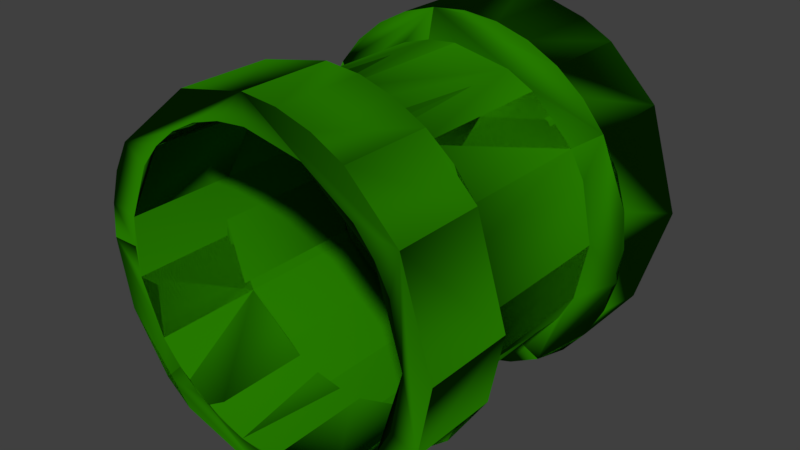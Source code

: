 # Source: PipeA2.blend  (saved by Blender 2.79.0; exported with 4.5.12 LTS)
import bpy
from mathutils import Matrix  # noqa: F401  (used for matrix-valued properties, if any)

bpy.ops.wm.read_factory_settings(use_empty=True)
scene = bpy.context.scene
scene.name = 'Scene'

# ---- collections
col_collection_1 = bpy.data.collections.new('Collection 1'); scene.collection.children.link(col_collection_1)

# ---- materials (node trees are filled in below, after node groups)
mat_material_001 = bpy.data.materials.new('Material.001')
mat_material_001.alpha_threshold = 0.0
mat_material_001.use_transparent_shadow = False
mat_material_001.diffuse_color = (0.01891, 0.1923, 0.0, 1.0)
mat_material_001.specular_color = (0.1912, 1.0, 0.2375)
mat_material_001.roughness = 0.5

# ---- material node trees

# ---- world
world_world = bpy.data.worlds.new('World'); scene.world = world_world
world_world.color = (0.05088, 0.05088, 0.05088)
world_world.use_sun_shadow = False
world_world.sun_shadow_jitter_overblur = 0.0
world_world.cycles.sampling_method = 'MANUAL'

# ---- meshes
me_circle = bpy.data.meshes.new('Circle')
me_circle.from_pydata([(-4.875e-08, 0.5, 1.788e-07), (-0.1913, 0.4619, 1.788e-07), (-0.4157, 0.2778, 1.788e-07), (-0.4619, 0.1913, 1.788e-07), (-0.4904, 0.09755, 1.788e-07), (-0.5, 1.889e-07, 1.788e-07), (-0.4157, -0.2778, 1.788e-07), (-0.3536, -0.3536, 1.788e-07), (-0.1913, -0.4619, 1.788e-07), (1.142e-07, -0.5, 1.788e-07), (0.09755, -0.4904, 1.788e-07), (0.1913, -0.4619, 1.788e-07), (0.2778, -0.4157, 1.788e-07), (0.4619, -0.1913, 1.788e-07), (0.5, 6.34e-07, 1.788e-07), (0.4904, 0.09755, 1.788e-07), (0.4619, 0.1913, 1.788e-07), (0.4157, 0.2778, 1.788e-07), (0.2778, 0.4157, 1.788e-07), (-4.875e-08, 0.5, 1.0), (-0.2778, 0.4157, 1.0), (-0.4157, 0.2778, 1.0), (-0.4619, 0.1913, 1.0), (-0.4904, 0.09755, 1.0), (-0.5, 1.889e-07, 1.0), (-0.4904, -0.09754, 1.0), (-0.4619, -0.1913, 1.0), (-0.4157, -0.2778, 1.0), (-0.1913, -0.4619, 1.0), (1.142e-07, -0.5, 1.0), (0.09755, -0.4904, 1.0), (0.1913, -0.4619, 1.0), (0.2778, -0.4157, 1.0), (0.3536, -0.3536, 1.0), (0.4157, -0.2778, 1.0), (0.4619, -0.1913, 1.0), (0.5, 6.34e-07, 1.0), (0.4904, 0.09755, 1.0), (0.4619, 0.1913, 1.0), (0.4157, 0.2778, 1.0), (0.2778, 0.4157, 1.0), (0.09755, -0.4904, 0.75), (-0.3536, 0.3536, 0.75), (0.09754, 0.4904, 0.75), (0.1913, -0.4619, 0.75), (-0.4157, 0.2778, 0.75), (-4.875e-08, 0.5, 0.75), (0.2778, -0.4157, 0.75), (-0.4619, 0.1913, 0.75), (0.3536, -0.3536, 0.75), (-0.4904, 0.09755, 0.75), (0.4157, -0.2778, 0.75), (-0.5, 1.889e-07, 0.75), (0.4619, -0.1913, 0.75), (-0.4904, -0.09754, 0.75), (0.4904, -0.09754, 0.75), (-0.4619, -0.1913, 0.75), (0.5, 6.34e-07, 0.75), (-0.4157, -0.2778, 0.75), (0.4904, 0.09755, 0.75), (-0.3536, -0.3536, 0.75), (0.4619, 0.1913, 0.75), (-0.2778, -0.4157, 0.75), (0.4157, 0.2778, 0.75), (-0.1913, -0.4619, 0.75), (-0.09755, 0.4904, 0.75), (0.3536, 0.3536, 0.75), (-0.09755, -0.4904, 0.75), (-0.1913, 0.4619, 0.75), (0.2778, 0.4157, 0.75), (1.142e-07, -0.5, 0.75), (-0.2778, 0.4157, 0.75), (0.1913, 0.4619, 0.75), (0.1913, -0.4619, 0.25), (-0.4157, 0.2778, 0.25), (-4.875e-08, 0.5, 0.25), (0.2778, -0.4157, 0.25), (-0.4619, 0.1913, 0.25), (-0.4904, 0.09755, 0.25), (-0.5, 1.889e-07, 0.25), (0.4619, -0.1913, 0.25), (0.5, 6.34e-07, 0.25), (-0.4157, -0.2778, 0.25), (0.4904, 0.09755, 0.25), (0.4619, 0.1913, 0.25), (0.4157, 0.2778, 0.25), (-0.1913, -0.4619, 0.25), (0.3536, 0.3536, 0.25), (-0.1913, 0.4619, 0.25), (0.2778, 0.4157, 0.25), (1.142e-07, -0.5, 0.25), (0.09755, -0.4904, 0.25), (-0.3536, 0.3536, 0.25), (0.08302, -0.4174, 0.7128), (0.1629, -0.3932, 0.7128), (-0.3538, 0.2364, 0.7128), (-5.553e-08, 0.4256, 0.7128), (0.2364, -0.3538, 0.7128), (0.3009, -0.3009, 0.7128), (-0.4174, 0.08302, 0.7128), (0.3932, -0.1629, 0.7128), (-0.4174, -0.08302, 0.7128), (0.4174, -0.08302, 0.7128), (-0.3932, -0.1629, 0.7128), (0.4256, 5.855e-07, 0.7128), (-0.3538, -0.2364, 0.7128), (0.3932, 0.1629, 0.7128), (-0.2364, -0.3538, 0.7128), (0.3538, 0.2364, 0.7128), (-0.1629, -0.3932, 0.7128), (-0.1629, 0.3932, 0.7128), (0.2364, 0.3538, 0.7128), (8.313e-08, -0.4256, 0.7128), (-0.2364, 0.3538, 0.7128), (0.1629, 0.3932, 0.7128), (0.1629, -0.3932, 0.2872), (-0.3538, 0.2364, 0.2872), (-5.553e-08, 0.4256, 0.2872), (0.2364, -0.3538, 0.2872), (0.3009, -0.3009, 0.2872), (-0.4174, 0.08302, 0.2872), (0.3932, -0.1629, 0.2872), (-0.4174, -0.08302, 0.2872), (0.4256, 5.855e-07, 0.2872), (-0.3538, -0.2364, 0.2872), (0.4174, 0.08302, 0.2872), (-0.2364, -0.3538, 0.2872), (0.3538, 0.2364, 0.2872), (-0.1629, -0.3932, 0.2872), (0.3009, 0.3009, 0.2872), (-0.1629, 0.3932, 0.2872), (0.2364, 0.3538, 0.2872), (8.313e-08, -0.4256, 0.2872), (0.1629, 0.3932, 0.2872), (0.08302, -0.4174, 0.2872), (-0.3009, 0.3009, 0.2872), (-5.829e-08, 0.4197, 1.0), (-0.2332, 0.349, 1.0), (-0.349, 0.2332, 1.0), (-0.3878, 0.1606, 1.0), (-0.4116, 0.08188, 1.0), (-0.4197, 2.057e-07, 1.0), (-0.3878, -0.1606, 1.0), (-0.2332, -0.349, 1.0), (-0.08188, -0.4116, 1.0), (0.08188, -0.4116, 1.0), (0.2968, -0.2968, 1.0), (0.349, -0.2332, 1.0), (0.3878, -0.1606, 1.0), (0.4116, -0.08188, 1.0), (0.4197, 5.793e-07, 1.0), (0.3878, 0.1606, 1.0), (0.2968, 0.2968, 1.0), (0.1606, 0.3878, 1.0), (0.09755, -0.4904, 0.75), (-0.3536, 0.3536, 0.75), (0.09754, 0.4904, 0.75), (0.1913, -0.4619, 0.75), (-0.4157, 0.2778, 0.75), (-4.875e-08, 0.5, 0.75), (0.2778, -0.4157, 0.75), (-0.4619, 0.1913, 0.75), (0.3536, -0.3536, 0.75), (-0.4904, 0.09755, 0.75), (0.4157, -0.2778, 0.75), (-0.5, 1.889e-07, 0.75), (0.4619, -0.1913, 0.75), (-0.4904, -0.09754, 0.75), (0.4904, -0.09754, 0.75), (-0.4619, -0.1913, 0.75), (0.5, 6.34e-07, 0.75), (-0.4157, -0.2778, 0.75), (0.4904, 0.09755, 0.75), (-0.3536, -0.3536, 0.75), (0.4619, 0.1913, 0.75), (-0.2778, -0.4157, 0.75), (0.4157, 0.2778, 0.75), (-0.1913, -0.4619, 0.75), (-0.09755, 0.4904, 0.75), (0.3536, 0.3536, 0.75), (-0.09755, -0.4904, 0.75), (-0.1913, 0.4619, 0.75), (0.2778, 0.4157, 0.75), (1.142e-07, -0.5, 0.75), (-0.2778, 0.4157, 0.75), (0.1913, 0.4619, 0.75), (-5.793e-08, 0.4228, 1.788e-07), (-0.1618, 0.3906, 1.788e-07), (-0.2349, 0.3515, 1.788e-07), (-0.2989, 0.2989, 1.788e-07), (-0.3515, 0.2349, 1.788e-07), (-0.4146, 0.08247, 1.788e-07), (-0.4228, 2.051e-07, 1.788e-07), (-0.4146, -0.08247, 1.788e-07), (-0.3906, -0.1618, 1.788e-07), (-0.3515, -0.2349, 1.788e-07), (-0.2989, -0.2989, 1.788e-07), (-0.2349, -0.3515, 1.788e-07), (-0.08247, -0.4146, 1.788e-07), (7.982e-08, -0.4228, 1.788e-07), (0.08247, -0.4146, 1.788e-07), (0.2349, -0.3515, 1.788e-07), (0.2989, -0.2989, 1.788e-07), (0.3515, -0.2349, 1.788e-07), (0.3906, -0.1618, 1.788e-07), (0.4146, -0.08247, 1.788e-07), (0.4228, 5.814e-07, 1.788e-07), (0.3906, 0.1618, 1.788e-07), (0.2989, 0.2989, 1.788e-07), (0.2349, 0.3515, 1.788e-07), (0.1618, 0.3906, 1.788e-07), (-5.793e-08, 0.4228, 0.9919), (-0.1618, 0.3906, 0.9919), (-0.2349, 0.3515, 0.9919), (-0.2989, 0.2989, 0.9919), (-0.3515, 0.2349, 0.9919), (-0.4146, 0.08247, 0.9919), (-0.4146, -0.08247, 0.9919), (-0.3515, -0.2349, 0.9919), (-0.2349, -0.3515, 0.9919), (-0.08247, -0.4146, 0.9919), (0.08247, -0.4146, 0.9919), (0.2349, -0.3515, 0.9919), (0.3515, -0.2349, 0.9919), (0.3906, -0.1618, 0.9919), (0.4146, -0.08247, 0.9919), (0.4228, 5.814e-07, 0.9919), (0.3906, 0.1618, 0.9919), (0.2349, 0.3515, 0.9919), (0.08302, -0.4174, 0.7128), (0.1629, -0.3932, 0.7128), (-0.3538, 0.2364, 0.7128), (-5.553e-08, 0.4256, 0.7128), (0.2364, -0.3538, 0.7128), (-0.4174, 0.08302, 0.7128), (0.3932, -0.1629, 0.7128), (-0.4174, -0.08302, 0.7128), (0.4256, 5.855e-07, 0.7128), (-0.3538, -0.2364, 0.7128), (-0.2364, -0.3538, 0.7128), (0.3538, 0.2364, 0.7128), (-0.1629, 0.3932, 0.7128), (0.2364, 0.3538, 0.7128), (8.313e-08, -0.4256, 0.7128), (0.1629, -0.3932, 0.2872), (-0.3538, 0.2364, 0.2872), (-5.553e-08, 0.4256, 0.2872), (0.2364, -0.3538, 0.2872), (-0.4174, 0.08302, 0.2872), (0.3932, -0.1629, 0.2872), (-0.4174, -0.08302, 0.2872), (0.4256, 5.855e-07, 0.2872), (-0.3538, -0.2364, 0.2872), (-0.2364, -0.3538, 0.2872), (0.3538, 0.2364, 0.2872), (-0.1629, 0.3932, 0.2872), (0.2364, 0.3538, 0.2872), (8.313e-08, -0.4256, 0.2872), (0.08302, -0.4174, 0.2872), (-5.793e-08, 0.4228, 0.3059), (-0.2349, 0.3515, 0.3059), (-0.3515, 0.2349, 0.3059), (-0.4228, 2.051e-07, 0.3059), (-0.3906, -0.1618, 0.3059), (-0.2349, -0.3515, 0.3059), (-0.08247, -0.4146, 0.3059), (0.08247, -0.4146, 0.3059), (0.2989, -0.2989, 0.3059), (0.3906, -0.1618, 0.3059), (0.4228, 5.814e-07, 0.3059), (0.3906, 0.1618, 0.3059), (0.2989, 0.2989, 0.3059), (0.1618, 0.3906, 0.3059), (-5.829e-08, 0.4197, 0.6918), (-0.2332, 0.349, 0.6918), (-0.349, 0.2332, 0.6918), (-0.3878, 0.1606, 0.6918), (-0.4116, 0.08188, 0.6918), (-0.4197, 2.057e-07, 0.6918), (-0.3878, -0.1606, 0.6918), (-0.2332, -0.349, 0.6918), (-0.08188, -0.4116, 0.6918), (0.08188, -0.4116, 0.6918), (0.2968, -0.2968, 0.6918), (0.349, -0.2332, 0.6918), (0.3878, -0.1606, 0.6918), (0.4116, -0.08188, 0.6918), (0.4197, 5.793e-07, 0.6918), (0.3878, 0.1606, 0.6918), (0.2968, 0.2968, 0.6918), (0.1606, 0.3878, 0.6918)], [], [(1, 88, 75, 0), (201, 202, 203, 223, 222), (70, 29, 28, 64, 67), (242, 232, 246, 256), (122, 120, 116, 135, 92, 74, 77, 78, 79, 82, 124), (194, 193, 192, 262, 263), (186, 187, 212, 211), (109, 112, 132, 128, 126, 107), (234, 236, 250, 248), (236, 238, 252, 250), (58, 27, 26, 25, 24, 52, 54, 56), (187, 186, 259, 260, 188), (14, 81, 80, 13), (108, 111, 131, 129, 127), (191, 190, 261, 262, 192), (145, 146, 283, 282), (188, 189, 190, 215, 214, 213, 212, 187), (56, 103, 105, 107, 109, 64, 62, 60, 58), (96, 110, 113, 95, 45, 42, 71, 68, 65, 46, 43, 72, 69, 111, 114), (100, 102, 55, 53, 51, 49, 47, 97, 98), (134, 132, 90, 91, 73, 76, 80, 121, 119, 118, 115), (128, 126, 124, 82, 86, 90, 132), (206, 207, 227, 226), (208, 209, 228, 227, 207), (53, 35, 34, 33, 32, 47, 49, 51), (17, 85, 84, 83, 81, 14, 15, 16), (82, 6, 7, 8, 86), (235, 249, 247, 233), (95, 99, 120, 116), (144, 145, 282, 281), (27, 58, 60, 62, 64, 28), (231, 245, 255, 241), (79, 5, 6, 82), (142, 143, 280, 279), (52, 24, 23, 22, 21, 45, 48, 50), (210, 186, 211, 228, 209), (186, 210, 272, 259), (19, 46, 65, 68, 71, 20), (5, 79, 78, 77, 74, 2, 3, 4), (207, 206, 269, 270), (96, 110, 130, 117), (210, 209, 208, 271, 272), (141, 142, 279, 278), (57, 36, 35, 53, 55), (237, 240, 254, 251), (153, 136, 273, 290), (112, 93, 94, 97, 47, 44, 41, 70, 67, 64, 109), (40, 69, 72, 43, 46, 19), (130, 117, 133, 131, 129, 87, 89, 75, 88, 92, 135), (106, 108, 111, 69, 66, 63, 61, 59, 57, 55, 102, 104), (34, 147, 146, 33), (33, 146, 145, 144, 143, 142, 141, 140, 139, 138, 137, 136, 153, 152, 151, 150, 149, 148, 147, 34, 35, 36, 37, 38, 39, 40, 19, 20, 21, 22, 23, 24, 25, 26, 27, 28, 29, 30, 31, 32), (52, 50, 163, 165), (65, 46, 159, 178), (51, 49, 162, 164), (64, 62, 175, 177), (50, 48, 161, 163), (63, 61, 174, 176), (49, 47, 160, 162), (62, 60, 173, 175), (43, 72, 185, 156), (48, 45, 158, 161), (61, 59, 172, 174), (42, 71, 184, 155), (47, 44, 157, 160), (60, 58, 171, 173), (41, 70, 183, 154), (46, 43, 156, 159), (59, 57, 170, 172), (72, 69, 182, 185), (45, 42, 155, 158), (58, 56, 169, 171), (71, 68, 181, 184), (44, 41, 154, 157), (57, 55, 168, 170), (70, 67, 180, 183), (56, 54, 167, 169), (69, 66, 179, 182), (55, 53, 166, 168), (68, 65, 178, 181), (54, 52, 165, 167), (67, 64, 177, 180), (53, 51, 164, 166), (66, 63, 176, 179), (195, 196, 7, 6, 5, 4, 3, 2, 1, 0, 18, 17, 16, 15, 14, 13, 12, 11, 10, 9, 199, 200, 201, 202, 203, 204, 205, 206, 207, 208, 209, 210, 186, 187, 188, 189, 190, 191, 192, 193, 194), (125, 123, 121, 80, 81, 83, 84, 85, 87, 129, 127), (197, 198, 199, 9, 8, 7, 196), (238, 239, 253, 252), (13, 80, 76, 12), (206, 205, 204, 268, 269), (69, 40, 39, 63, 66), (235, 237, 251, 249), (201, 200, 266, 267, 202), (151, 152, 289, 288), (204, 203, 202, 267, 268), (114, 96, 117, 133, 131, 111), (99, 101, 122, 120), (243, 257, 253, 239), (98, 100, 121, 119, 118, 97), (63, 39, 38, 37, 36, 57, 59, 61), (113, 95, 116, 135, 130, 110), (240, 242, 256, 254), (9, 90, 86, 8), (12, 76, 73, 91, 90, 9, 10, 11), (139, 140, 141, 278, 277, 276, 275, 138), (232, 241, 255, 246), (105, 107, 126, 124), (100, 102, 104, 123, 121), (190, 191, 216, 215), (137, 138, 275, 274), (93, 94, 97, 118, 115, 134, 132, 112), (152, 153, 290, 289), (99, 101, 103, 56, 54, 52, 50, 48, 45, 95), (208, 207, 270, 271), (143, 144, 281, 280), (205, 206, 226, 225, 224, 223, 203, 204), (200, 201, 222, 221), (199, 200, 221, 220, 198), (231, 234, 248, 245), (148, 149, 150, 287, 286, 285, 284, 147), (136, 137, 274, 273), (101, 103, 105, 124, 122), (150, 151, 288, 287), (92, 88, 1, 2, 74), (200, 199, 198, 265, 266), (146, 147, 284, 283), (104, 106, 108, 127, 125, 123), (20, 71, 42, 45, 21), (194, 195, 218, 217, 193), (197, 196, 195, 194, 263, 264), (229, 230, 233, 247, 244, 258, 257, 243), (198, 197, 264, 265), (197, 198, 220, 219), (47, 32, 31, 30, 29, 70, 41, 44), (190, 189, 188, 260, 261), (196, 197, 219, 218, 195), (18, 89, 87, 85, 17), (75, 89, 18, 0), (192, 193, 217, 216, 191)])
me_circle.materials.append(mat_material_001)
me_circle.use_remesh_preserve_volume = False
me_circle.use_remesh_preserve_attributes = False
me_circle.use_mirror_vertex_groups = False
me_circle.update()
me_circle.normals_split_custom_set([tuple(v) for v in zip(*[iter([0.5583, 0.8268, 0.06913, 0.3516, 0.9324, -0.08331, -0.6817, 0.7269, -0.08331, -0.8322, 0.5502, 0.06913, 0.4596, -0.5548, 0.6935, -0.05547, -0.9974, -0.04533, 0.5548, -0.4596, 0.6935, 0.7731, -0.6343, 0.00407, 0.6343, -0.7731, 0.00407, -0.05562, -0.5362, 0.8423, -0.06549, -0.6851, 0.7255, -0.2017, -0.658, 0.7255, -0.1538, -0.5166, 0.8423, -0.9585, -0.284, -0.0249, -0.3253, -0.7853, 0.5268, -0.1659, -0.8337, 0.5268, -0.1659, -0.8337, -0.5268, -0.3253, -0.7853, -0.5268, 0.1001, -0.1589, 0.9822, 0.006473, -0.3277, 0.9448, -0.1278, -0.4356, 0.891, -0.1295, 0.4684, 0.874, -0.6138, -0.3636, 0.7008, -0.5185, -0.4766, 0.7099, -0.4336, -0.4979, 0.7511, -0.3475, -0.5016, 0.7922, -0.1752, -0.4709, 0.8646, -0.4581, 0.5116, 0.7269, -0.2276, -0.4446, 0.8663, 0.6851, 0.1363, 0.7156, 0.8588, -0.5122, -0.008973, 0.6851, 0.1363, 0.7156, 0.8346, -0.5508, -0.009442, 0.5603, 0.8283, -0.009442, -0.06915, 0.702, 0.7088, -0.2048, 0.675, 0.7088, -0.2903, 0.9569, -4.683e-06, -0.09801, 0.9952, -4.705e-06, 0.5278, 0.752, 0.3948, 0.1609, 0.8252, 0.5414, 0.1609, 0.8252, -0.5414, -0.02104, 0.9185, -0.3948, 0.3241, 0.7655, -0.5558, 0.3241, 0.7655, 0.5558, 0.8459, -0.08328, 0.5268, 0.8459, 0.08328, 0.5268, 0.8459, 0.08328, -0.5268, 0.8459, -0.08328, -0.5268, 0.8134, 0.2468, 0.5268, 0.7497, 0.4007, 0.5268, 0.7497, 0.4007, -0.5268, 0.8134, 0.2468, -0.5268, -0.5351, -0.2137, 0.8173, -0.6856, -0.2766, 0.6734, -0.7331, 0.1229, 0.6689, -0.7331, 0.1229, 0.6689, -0.7237, -0.151, 0.6734, -0.5636, -0.1196, 0.8173, -0.7017, 0.7116, -0.03547, -0.7017, 0.7116, -0.03547, -0.4033, -0.9149, -0.01663, 0.2048, -0.6752, 0.7086, -0.4635, -0.8859, -0.01885, 0.8776, -0.4791, -0.01885, 0.1997, -0.6584, 0.7257, 0.5502, -0.8322, 0.06913, 0.7269, -0.6817, -0.08331, 0.9324, 0.3516, -0.08331, 0.8268, 0.5583, 0.06913, -0.6611, -0.5436, 0.5172, -0.5436, -0.6611, 0.5172, -0.5266, -0.6475, -0.5508, -0.399, -0.8175, -0.4154, -0.6475, -0.5266, -0.5508, 0.5367, -0.8436, -0.01662, 0.6752, -0.2048, 0.7086, 0.4791, -0.8776, -0.01885, 0.8859, 0.4635, -0.01885, 0.6584, -0.1997, 0.7257, -0.4714, 0.8819, 0.0, -0.4714, 0.8819, 0.0, -0.4714, 0.8819, 0.0, -0.4714, 0.8819, 0.0, 0.1531, 0.987, -0.04832, 0.1531, 0.987, -0.04832, -0.5179, 0.5276, 0.6734, -0.7028, 0.7114, -4.391e-06, -0.6712, 0.7358, 0.09017, -0.6712, 0.7358, 0.09017, -0.5607, 0.828, -4.412e-06, -0.4164, 0.6109, 0.6734, -0.5799, 0.5291, -0.6195, -0.5559, 0.1579, -0.8161, -0.09872, 0.2198, -0.9705, -0.2348, 0.2575, -0.9373, 0.1579, -0.5559, -0.8161, 0.5291, -0.5799, -0.6195, -0.174, -0.9694, -0.1729, -0.3192, -0.9382, -0.1339, -0.459, -0.8821, -0.106, 0.2161, -0.09611, -0.9716, 0.3502, 0.02198, -0.9364, 0.4273, 0.1405, -0.8931, -0.4607, 0.01887, -0.8873, -0.57, -0.2885, -0.7694, -0.8576, 0.4136, -0.3057, -0.7957, 0.5517, -0.2499, -0.7092, 0.6751, -0.2033, -0.6015, 0.7813, -0.1666, -0.4755, 0.8684, -0.1404, -0.3339, 0.9342, -0.1254, -0.1795, 0.9761, -0.1226, 0.637, -0.04841, -0.7694, 0.4085, 0.1833, -0.8942, 0.05918, -0.1505, -0.9868, -0.2068, -0.2805, -0.9373, 0.5144, 0.2633, -0.8161, 0.4655, 0.6321, -0.6195, 0.9848, 0.01844, -0.1729, 0.9824, -0.1301, -0.1339, 0.9547, -0.2781, -0.106, -0.4059, -0.672, -0.6195, -0.04638, -0.576, -0.8161, -0.1963, -0.1397, -0.9705, 0.4138, 0.1581, 0.8965, -0.2592, -0.4562, 0.8513, 0.684, -0.2118, 0.698, 0.6905, -0.07103, 0.7198, 0.6466, 0.001376, 0.7628, 0.5292, 0.1248, 0.8393, -0.136, -0.6733, 0.7268, 0.5341, 0.06409, 0.843, 0.1096, 0.1633, 0.9805, 0.2352, 0.1782, 0.9555, 0.3257, 0.1762, 0.9289, 0.221, -0.07009, 0.9727, 0.2959, -0.1858, 0.937, -0.574, -0.02847, 0.8184, 0.2311, -0.6406, 0.7323, 0.3609, -0.423, 0.8312, -0.6672, -0.2033, 0.7166, 0.2952, -0.4931, 0.8184, 0.702, 0.06915, 0.7088, 0.675, 0.2048, 0.7088, 0.9569, 0.2903, -4.683e-06, 0.9952, 0.09802, -4.705e-06, 0.9832, -0.1773, -0.04351, 0.5245, 0.5152, 0.6778, 0.7069, 0.7073, 0.008106, 0.8316, 0.5553, 0.008106, 0.5955, 0.4017, 0.6957, 0.475, -0.3262, 0.8173, 0.6109, -0.4164, 0.6734, 0.3051, -0.6778, 0.6689, 0.3051, -0.6778, 0.6689, 0.5276, -0.5179, 0.6734, 0.4125, -0.4022, 0.8173, -0.2018, -0.9788, -0.03547, -0.2018, -0.9788, -0.03547, 0.9001, -0.4306, 0.06567, 0.9712, -0.2248, -0.07861, 0.9464, -0.2722, -0.1736, 0.9464, -0.2722, -0.1736, 0.6826, 0.7265, -0.07861, 0.5092, 0.8581, 0.06567, 0.4247, 0.8938, 0.1442, 0.4247, 0.8938, 0.1442, -0.1244, -0.9909, -0.05196, 0.04594, -0.995, 0.08857, 0.1711, -0.9697, 0.1742, -0.9879, -0.1246, 0.09203, -0.9476, -0.3153, -0.05196, -0.7067, 0.4723, 0.5268, -0.7067, 0.4723, -0.5268, -0.6011, 0.601, -0.5268, -0.6011, 0.601, 0.5268, 0.7497, -0.4007, 0.5268, 0.8134, -0.2468, 0.5268, 0.8134, -0.2468, -0.5268, 0.7497, -0.4007, -0.5268, -1.82e-07, 1.0, 0.0, -1.82e-07, 1.0, 0.0, -1.82e-07, 1.0, 0.0, -1.82e-07, 1.0, 0.0, -0.4697, -0.4621, 0.7522, -0.3836, -0.3909, 0.8367, -0.9795, 0.2014, -0.002806, -0.9796, 0.2008, -0.01179, -0.3086, -0.4525, 0.8367, -0.3616, -0.5508, 0.7522, 0.601, -0.6011, 0.5268, 0.601, -0.6011, -0.5268, 0.4723, -0.7067, -0.5268, 0.4723, -0.7067, 0.5268, -0.6566, -0.7496, -0.08331, -0.466, -0.8821, 0.06913, -0.8775, 0.4745, 0.06913, -0.9624, 0.2585, -0.08331, 0.773, 0.6344, 0.0, 0.773, 0.6344, 0.0, 0.773, 0.6344, 0.0, 0.773, 0.6344, 0.0, -0.5636, 0.1196, 0.8173, -0.7237, 0.151, 0.6734, -0.5413, 0.5095, 0.6689, -0.5413, 0.5095, 0.6689, -0.6856, 0.2766, 0.6734, -0.5351, 0.2137, 0.8173, -0.1881, 0.9815, -0.03547, -0.1881, 0.9815, -0.03547, 0.916, 0.3988, -0.04291, 0.1432, 0.7039, 0.6957, 0.1948, 0.9808, 0.008106, 0.3829, 0.9237, 0.008106, 0.2752, 0.6817, 0.6778, -0.1383, -0.6952, 0.7054, -0.1383, -0.6952, 0.7054, -0.8301, -0.5576, 0.0, 0.5536, -0.8328, -8.412e-09, -0.1232, 0.6473, 0.7522, -0.1119, 0.5361, 0.8367, 0.7116, 0.7026, -0.002806, 0.7112, 0.7029, -0.01179, -0.2048, 0.5079, 0.8367, -0.2571, 0.6067, 0.7522, -0.5092, 0.8581, 0.06567, -0.6826, 0.7265, -0.07861, -0.6357, 0.7522, -0.1736, -0.6357, 0.7522, -0.1736, -0.9712, -0.2248, -0.07861, -0.9001, -0.4306, 0.06567, -0.8497, -0.5072, 0.1442, -0.8497, -0.5072, 0.1442, -0.6952, -0.1383, 0.7054, -0.6952, -0.1383, 0.7054, -0.8328, 0.5536, 0.0, -0.5576, -0.8301, -8.412e-09, 0.08335, -0.8459, 0.5268, 0.2467, -0.8134, 0.5268, 0.2467, -0.8134, -0.5268, 0.08335, -0.8459, -0.5268, -0.3881, -0.5808, 0.7156, -0.9695, -0.2451, -0.009004, -0.3881, -0.5808, 0.7156, -0.9796, -0.2007, -0.009442, 0.1895, -0.9818, -0.009442, 0.9808, 0.1951, 0.0, 0.9808, 0.1951, 0.0, 0.9808, 0.1951, 0.0, 0.9808, 0.1951, 0.0, 0.5362, -0.05562, 0.8423, 0.6851, -0.06549, 0.7255, 0.658, -0.2017, 0.7255, 0.5166, -0.1538, 0.8423, 0.284, -0.9585, -0.0249, -0.8337, -0.1659, 0.5268, -0.7853, -0.3253, 0.5268, -0.7853, -0.3253, -0.5268, -0.8337, -0.1659, -0.5268, -0.1951, -0.9808, 0.0, -0.1951, -0.9808, 0.0, -0.1951, -0.9808, 0.0, -0.1951, -0.9808, 0.0, -0.2326, 0.06667, -0.9703, -0.3333, -0.01079, -0.9428, -0.3968, -0.07715, -0.9147, 0.5125, -0.1908, -0.8372, 0.7449, 0.09113, -0.6609, 0.6905, -0.6953, -0.1995, 0.583, -0.7975, -0.1555, 0.4583, -0.8803, -0.1222, 0.3191, -0.9424, -0.1002, -0.7484, -0.05591, -0.6609, -0.474, -0.2974, -0.8288, 0.2571, 0.6067, 0.7522, 0.2048, 0.5079, 0.8367, 0.982, 0.1888, -0.002806, 0.9818, 0.1894, -0.01179, 0.1119, 0.5361, 0.8367, 0.1232, 0.6473, 0.7522, -0.09933, -0.122, 0.9875, -0.2848, -0.06064, 0.9567, -0.4166, 0.05101, 0.9077, -0.4828, 0.1565, 0.8617, 0.4307, 0.1438, 0.891, -0.3921, 0.6094, 0.6891, -0.544, 0.4304, 0.7203, -0.5315, 0.2108, 0.8204, -0.4293, 0.05555, 0.9015, 0.4177, 0.5778, 0.7012, -0.4427, 0.1513, 0.8838, 0.02823, -0.2783, -0.9601, 0.147, -0.3546, -0.9234, -0.001026, 0.5263, -0.8503, -0.3393, 0.6278, -0.7005, 0.3922, 0.8894, -0.2349, 0.5282, 0.8283, -0.1867, 0.6518, 0.7436, -0.1488, 0.7606, 0.6377, -0.1216, 0.8521, 0.5126, -0.106, 0.2039, -0.6838, -0.7006, 0.3591, -0.3669, -0.8582, -0.06915, -0.1702, -0.983, 0.5865, -0.3919, 0.7088, 5.171e-07, -9.463e-07, 1.0, 5.171e-07, -9.463e-07, 1.0, 0.4988, -0.4988, 0.7088, 0.4988, -0.4988, 0.7088, -1.513e-07, 3.077e-08, 1.0, -1.513e-07, 3.077e-08, 1.0, -1.513e-07, 3.077e-08, 1.0, -1.513e-07, 3.077e-08, 1.0, -1.513e-07, 3.077e-08, 1.0, -1.513e-07, 3.077e-08, 1.0, -1.513e-07, 3.077e-08, 1.0, -1.513e-07, 3.077e-08, 1.0, -1.513e-07, 3.077e-08, 1.0, -1.513e-07, 3.077e-08, 1.0, -1.513e-07, 3.077e-08, 1.0, -1.513e-07, 3.077e-08, 1.0, -1.513e-07, 3.077e-08, 1.0, -1.513e-07, 3.077e-08, 1.0, -1.513e-07, 3.077e-08, 1.0, -1.513e-07, 3.077e-08, 1.0, -1.513e-07, 3.077e-08, 1.0, -1.513e-07, 3.077e-08, 1.0, 0.5865, -0.3919, 0.7088, 0.6937, 0.1279, 0.7088, 0.6267, 0.3238, 0.7088, 0.5362, 0.4583, 0.7088, 0.4365, 0.5541, 0.7088, 0.279, 0.6479, 0.7088, -0.01132, 0.7053, 0.7088, -0.3813, 0.5935, 0.7088, -0.6274, 0.3225, 0.7088, -0.701, 0.07896, 0.7088, -0.7005, -0.08321, 0.7088, -0.6708, -0.2183, 0.7088, -0.6153, -0.3449, 0.7088, -0.5362, -0.4583, 0.7088, -0.4365, -0.5541, 0.7088, -0.237, -0.6644, 0.7088, 0.0804, -0.7008, 0.7088, 0.3238, -0.6267, 0.7088, 0.4583, -0.5362, 0.7088, 0.5541, -0.4365, 0.7088, 0.6286, -0.32, 0.7088, -0.5231, -2.634e-05, 0.8523, 0.0, 0.0, 0.8523, 0.0, 0.0, 1.0, 0.0, 0.0, 1.0, -0.1021, 0.513, 0.8523, 0.0, 0.0, 0.8523, 0.0, 0.0, 1.0, 0.0, 0.0, 1.0, 0.435, -0.2906, 0.8523, 0.0, 0.0, 0.8523, 0.0, 0.0, 1.0, 0.0, 0.0, 1.0, -0.2002, -0.4833, 0.8523, 0.0, 0.0, 0.8523, 0.0, 0.0, 1.0, 0.0, 0.0, 1.0, -0.513, 0.102, 0.8523, 0.0, 0.0, 0.8523, 0.0, 0.0, 1.0, 0.0, 0.0, 1.0, 0.4349, 0.2906, 0.8523, 0.0, 0.0, 0.8523, 0.0, 0.0, 1.0, 0.0, 0.0, 1.0, 0.3699, -0.3699, 0.8523, 0.0, 0.0, 0.8523, 0.0, 0.0, 1.0, 0.0, 0.0, 1.0, -0.2906, -0.435, 0.8523, 0.0, 0.0, 0.8523, 0.0, 0.0, 1.0, 0.0, 0.0, 1.0, 0.102, 0.513, 0.8523, 0.0, 0.0, 0.8523, 0.0, 0.0, 1.0, 0.0, 0.0, 1.0, -0.4833, 0.2002, 0.8523, 0.0, 0.0, 0.8523, 0.0, 0.0, 1.0, 0.0, 0.0, 1.0, 0.4833, 0.2002, 0.8523, 0.0, 0.0, 0.8523, 0.0, 0.0, 1.0, 0.0, 0.0, 1.0, -0.3699, 0.3699, 0.8523, 0.0, 0.0, 0.8523, 0.0, 0.0, 1.0, 0.0, 0.0, 1.0, 0.2906, -0.4349, 0.8523, 0.0, 0.0, 0.8523, 0.0, 0.0, 1.0, 0.0, 0.0, 1.0, -0.3699, -0.3699, 0.8523, 0.0, 0.0, 0.8523, 0.0, 0.0, 1.0, 0.0, 0.0, 1.0, 0.1021, -0.513, 0.8523, 0.0, 0.0, 0.8523, 0.0, 0.0, 1.0, 0.0, 0.0, 1.0, -2.675e-05, 0.5231, 0.8523, 0.0, 0.0, 0.8523, 0.0, 0.0, 1.0, 0.0, 0.0, 1.0, 0.513, 0.1021, 0.8523, 0.0, 0.0, 0.8523, 0.0, 0.0, 1.0, 0.0, 0.0, 1.0, 0.2002, 0.4833, 0.8523, 0.0, 0.0, 0.8523, 0.0, 0.0, 1.0, 0.0, 0.0, 1.0, -0.435, 0.2906, 0.8523, 0.0, 0.0, 0.8523, 0.0, 0.0, 1.0, 0.0, 0.0, 1.0, -0.4349, -0.2906, 0.8523, 0.0, 0.0, 0.8523, 0.0, 0.0, 1.0, 0.0, 0.0, 1.0, -0.2906, 0.4349, 0.8523, 0.0, 0.0, 0.8523, 0.0, 0.0, 1.0, 0.0, 0.0, 1.0, 0.2002, -0.4833, 0.8523, 0.0, 0.0, 0.8523, 0.0, 0.0, 1.0, 0.0, 0.0, 1.0, 0.5231, 2.7e-05, 0.8523, 0.0, 0.0, 0.8523, 0.0, 0.0, 1.0, 0.0, 0.0, 1.0, 2.652e-05, -0.5231, 0.8523, 0.0, 0.0, 0.8523, 0.0, 0.0, 1.0, 0.0, 0.0, 1.0, -0.4833, -0.2002, 0.8523, 0.0, 0.0, 0.8523, 0.0, 0.0, 1.0, 0.0, 0.0, 1.0, 0.2906, 0.435, 0.8523, 0.0, 0.0, 0.8523, 0.0, 0.0, 1.0, 0.0, 0.0, 1.0, 0.513, -0.102, 0.8523, 0.0, 0.0, 0.8523, 0.0, 0.0, 1.0, 0.0, 0.0, 1.0, -0.2002, 0.4833, 0.8523, 0.0, 0.0, 0.8523, 0.0, 0.0, 1.0, 0.0, 0.0, 1.0, -0.513, -0.1021, 0.8523, 0.0, 0.0, 0.8523, 0.0, 0.0, 1.0, 0.0, 0.0, 1.0, -0.102, -0.513, 0.8523, 0.0, 0.0, 0.8523, 0.0, 0.0, 1.0, 0.0, 0.0, 1.0, 0.4833, -0.2002, 0.8523, 0.0, 0.0, 0.8523, 0.0, 0.0, 1.0, 0.0, 0.0, 1.0, 0.3699, 0.3699, 0.8523, 0.0, 0.0, 0.8523, 0.0, 0.0, 1.0, 0.0, 0.0, 1.0, 0.4475, -0.5453, -0.7088, -0.4475, 0.5453, -0.7088, -0.4475, 0.5453, -0.7088, -0.2048, 0.675, -0.7088, 0.06914, 0.702, -0.7088, 0.2048, 0.675, -0.7088, 0.3325, 0.6221, -0.7088, 0.5453, 0.4475, -0.7088, 0.6918, 0.1376, -0.7088, 0.675, -0.2048, -0.7088, 0.4988, -0.4988, -0.7088, 0.3325, -0.6221, -0.7088, 0.2048, -0.675, -0.7088, 0.06914, -0.702, -0.7088, -0.1376, -0.6918, -0.7088, -0.4475, -0.5453, -0.7088, -0.6221, -0.3325, -0.7088, -0.675, -0.2048, -0.7088, -0.702, -0.06914, -0.7088, 0.702, 0.06911, -0.7088, 0.702, 0.06914, -0.7088, 0.6517, 0.2699, -0.7088, 0.5453, 0.4475, -0.7088, 0.4475, 0.5453, -0.7088, 0.3325, 0.6221, -0.7088, 0.2048, 0.675, -0.7088, 0.06914, 0.702, -0.7088, -0.1376, 0.6918, -0.7088, -0.3919, 0.5865, -0.7088, -0.5453, 0.4475, -0.7088, -0.6221, 0.3325, -0.7088, -0.6918, 0.1376, -0.7088, -0.6918, -0.1376, -0.7088, -0.6221, -0.3325, -0.7088, -0.5453, -0.4475, -0.7088, -0.4475, -0.5453, -0.7088, -0.2699, -0.6517, -0.7088, -0.06914, -0.702, -0.7088, 0.06914, -0.702, -0.7088, 0.2048, -0.675, -0.7088, 0.3325, -0.6221, -0.7088, -0.1234, 0.249, 0.9606, -0.06743, 0.378, 0.9234, 0.2997, -0.4352, 0.849, 0.3971, 0.5554, 0.7306, 0.2201, 0.598, 0.7707, 0.1395, 0.5621, 0.8152, 0.06446, 0.5161, 0.8541, -0.002141, 0.4543, 0.8909, 0.6108, -0.335, 0.7174, 0.1037, 0.5048, 0.857, -0.1441, 0.1055, 0.9839, 0.6517, -0.2699, -0.7088, 0.702, -0.06914, -0.7088, -0.702, 0.06911, -0.7088, -0.6918, 0.1376, -0.7088, -0.5865, 0.3919, -0.7088, 0.5865, -0.3919, -0.7088, 0.5453, -0.4475, -0.7088, 0.657, 0.5393, 0.5268, 0.5393, 0.657, 0.5268, 0.5393, 0.657, -0.5268, 0.657, 0.5393, -0.5268, 0.09297, -0.9933, 0.06913, 0.3197, -0.9438, -0.08331, 0.9881, -0.1295, -0.08331, 0.9923, 0.1026, 0.06913, -0.6851, 0.1363, 0.7156, -0.5974, 0.8019, -0.008988, -0.6851, 0.1363, 0.7156, -0.5603, 0.8283, -0.009442, -0.8346, -0.5508, -0.009442, 0.3441, 0.4149, 0.8423, 0.4351, 0.5333, 0.7255, 0.5333, 0.4351, 0.7255, 0.4149, 0.3441, 0.8423, 0.9547, -0.2964, -0.02492, -0.8134, 0.2467, 0.5268, -0.8459, 0.08335, 0.5268, -0.8459, 0.08335, -0.5268, -0.8134, 0.2467, -0.5268, 0.2171, 0.976, -0.01663, -0.3326, 0.6222, 0.7086, 0.2818, 0.9593, -0.01885, -0.9542, 0.2987, -0.01885, -0.3243, 0.6068, 0.7257, -0.8315, -0.5556, 0.0, -0.8315, -0.5556, 0.0, -0.8315, -0.5556, 0.0, -0.8315, -0.5556, 0.0, -0.5808, 0.3881, 0.7156, -0.2451, 0.9695, -0.008988, -0.5808, 0.3881, 0.7156, -0.2007, 0.9796, -0.009442, -0.9818, -0.1895, -0.009442, -0.5278, -0.752, 0.3948, -0.1609, -0.8252, 0.5414, -0.1609, -0.8252, -0.5414, 0.02104, -0.9185, -0.3948, -0.3241, -0.7655, -0.5558, -0.3241, -0.7655, 0.5558, 0.8459, -0.08328, 0.5268, 0.8459, 0.08328, 0.5268, 0.8459, 0.08328, -0.5268, 0.8459, -0.08328, -0.5268, 0.1659, 0.8337, 0.5268, 0.1659, 0.8337, -0.5268, 0.3253, 0.7853, -0.5268, 0.3253, 0.7853, 0.5268, -0.4928, 0.7754, 0.3948, -0.7009, 0.4645, 0.5414, -0.7009, 0.4645, -0.5414, -0.8566, 0.3321, -0.3948, -0.5833, 0.5924, -0.5558, -0.5833, 0.5924, 0.5558, 0.5351, 0.2137, 0.8173, 0.6856, 0.2766, 0.6734, 0.7331, -0.1229, 0.6689, 0.7331, -0.1229, 0.6689, 0.7237, 0.151, 0.6734, 0.5636, 0.1196, 0.8173, 0.7017, -0.7116, -0.03547, 0.7017, -0.7116, -0.03547, 0.3321, -0.8566, 0.3948, 0.5968, -0.5923, 0.5414, 0.5924, -0.5833, -0.5558, 0.7754, -0.4928, -0.3948, 0.4645, -0.7009, -0.5414, 0.4565, -0.6948, 0.5558, -0.657, -0.5393, 0.5268, -0.5393, -0.657, 0.5268, -0.5393, -0.657, -0.5268, -0.657, -0.5393, -0.5268, -0.8322, -0.5502, 0.06913, -0.6817, -0.7269, -0.08331, 0.3516, -0.9324, -0.08331, 0.5583, -0.8268, 0.06913, -0.4306, -0.9001, 0.06567, -0.2248, -0.9712, -0.07861, -0.2722, -0.9464, -0.1736, -0.2722, -0.9464, -0.1736, 0.7265, -0.6826, -0.07861, 0.8581, -0.5092, 0.06567, 0.8938, -0.4247, 0.1442, 0.8938, -0.4247, 0.1442, 0.9569, -0.2903, 0.0, 0.9569, -0.2903, 0.0, 0.9569, -0.2903, 0.0, 0.9569, -0.2903, 0.0, 0.9569, -0.2903, 0.0, 0.9569, -0.2903, 0.0, 0.9569, -0.2903, 0.0, 0.9569, -0.2903, 0.0, 0.08335, -0.8459, 0.5268, 0.2467, -0.8134, 0.5268, 0.2467, -0.8134, -0.5268, 0.08335, -0.8459, -0.5268, 0.657, 0.5393, 0.5268, 0.5393, 0.657, 0.5268, 0.5393, 0.657, -0.5268, 0.657, 0.5393, -0.5268, -0.7976, 0.2458, 0.5508, -0.7859, 0.458, 0.4154, -0.8309, 0.07815, 0.5508, -0.8517, 0.08472, -0.5172, -0.8193, 0.2476, -0.5172, -0.6221, 0.3325, 0.7088, -0.675, 0.2048, 0.7088, -0.9569, 0.2903, -4.683e-06, -0.8819, 0.4714, -4.705e-06, 0.7071, -0.7071, 0.0, 0.7071, -0.7071, 0.0, 0.7071, -0.7071, 0.0, 0.7071, -0.7071, 0.0, 0.03215, 0.9128, 0.4072, 0.03215, 0.9128, 0.4072, -0.3241, 0.7655, 0.5558, -0.3241, 0.7655, -0.5558, -0.5338, 0.7411, -0.4072, -0.5338, 0.7411, -0.4072, -0.1559, 0.8166, -0.5558, -0.1559, 0.8166, 0.5558, -0.5556, -0.8315, 0.0, -0.5556, -0.8315, 0.0, -0.5556, -0.8315, 0.0, -0.5556, -0.8315, 0.0, 0.1203, 0.2299, -0.9657, 0.03378, 0.3824, -0.9234, -0.28, -0.4675, -0.8385, -0.05126, -0.7479, -0.6618, -0.8146, -0.5422, -0.2059, -0.8945, -0.4165, -0.1624, -0.9519, -0.2776, -0.1296, -0.9858, -0.1285, -0.1079, 0.09567, 0.7435, -0.6618, -0.1921, 0.5235, -0.8301, -0.5894, -0.3938, 0.7054, -0.5894, -0.3938, 0.7054, -0.9813, 0.1927, 0.0, -0.1975, -0.9803, -8.412e-09, 0.3827, 0.9239, 0.0, 0.3827, 0.9239, 0.0, 0.3827, 0.9239, 0.0, 0.3827, 0.9239, 0.0, 0.4211, -0.9057, -0.04832, 0.7237, -0.1509, 0.6734, 0.9796, -0.2011, -4.391e-06, 0.9669, -0.2389, 0.09017, 0.9669, -0.2389, 0.09017, 0.9262, -0.377, -4.412e-06, 0.6856, -0.2766, 0.6734, 0.4211, -0.9057, -0.04832, 0.2048, -0.675, 0.7088, 0.3325, -0.6221, 0.7088, 0.4714, -0.8819, -4.683e-06, 0.2903, -0.9569, -4.705e-06, -0.7445, -0.6661, -0.04523, 0.06734, -0.7173, 0.6935, 0.09815, -0.9952, 0.00407, -0.09815, -0.9952, 0.00407, -0.06734, -0.7173, 0.6935, 0.7497, -0.4007, 0.5268, 0.8134, -0.2468, 0.5268, 0.8134, -0.2468, -0.5268, 0.7497, -0.4007, -0.5268, -0.9569, 0.2903, 0.0, -0.9569, 0.2903, 0.0, -0.9569, 0.2903, 0.0, -0.9569, 0.2903, 0.0, -0.9569, 0.2903, 0.0, -0.9569, 0.2903, 0.0, -0.9569, 0.2903, 0.0, -0.9569, 0.2903, 0.0, 0.2903, -0.9569, 0.0, 0.2903, -0.9569, 0.0, 0.2903, -0.9569, 0.0, 0.2903, -0.9569, 0.0, 0.7997, 0.2388, 0.5508, 0.9079, 0.05581, 0.4154, 0.7343, 0.3967, 0.5508, 0.7552, 0.4027, -0.5172, 0.8188, 0.2493, -0.5172, -0.9808, -0.1951, 0.0, -0.9808, -0.1951, 0.0, -0.9808, -0.1951, 0.0, -0.9808, -0.1951, 0.0, -0.08937, 0.9735, -0.2106, -0.934, 0.3397, -0.1111, -0.9954, 0.08506, 0.04317, 0.1108, 0.9929, 0.04317, -0.168, 0.9799, -0.1074, -1.413e-06, 0.6985, 0.7156, 0.6699, 0.7424, -0.008988, -2.524e-07, 0.6985, 0.7156, 0.703, 0.7111, -0.009442, -0.703, 0.7111, -0.009442, -0.773, 0.6344, 0.0, -0.773, 0.6344, 0.0, -0.773, 0.6344, 0.0, -0.773, 0.6344, 0.0, -0.8252, -0.1609, 0.5414, -0.9185, 0.02104, 0.3948, -0.7655, -0.3241, 0.5558, -0.7756, -0.3247, -0.5414, -0.752, -0.5278, -0.3948, -0.8166, -0.1559, -0.5558, -0.4351, 0.5333, 0.7255, -0.3441, 0.4149, 0.8423, 0.2964, 0.9547, -0.0249, -0.4149, 0.3441, 0.8423, -0.5333, 0.4351, 0.7255, -0.9003, 0.4329, -0.04533, -0.6369, -0.3367, 0.6935, -0.8819, -0.4715, 0.00407, -0.957, -0.2902, 0.00407, -0.6885, -0.2123, 0.6935, 0.5356, 0.4396, 0.7211, 0.9987, -0.04701, -0.02153, 0.9985, -0.04713, -0.02622, 0.5356, 0.4395, 0.7211, 0.9959, -0.08713, -0.02526, 0.1088, 0.9937, -0.02526, 0.03215, 0.9128, 0.4072, 0.03215, 0.9128, 0.4072, -0.3241, 0.7655, 0.5558, -0.3241, 0.7655, -0.5558, -0.5338, 0.7411, -0.4072, -0.5338, 0.7411, -0.4072, -0.1559, 0.8166, -0.5558, -0.1559, 0.8166, 0.5558, 0.2713, 0.6549, 0.7054, 0.2713, 0.6549, 0.7054, 0.923, 0.3849, 0.0, -0.3804, 0.9248, -8.412e-09, -0.3325, -0.6221, 0.7088, -0.2048, -0.675, 0.7088, -0.2903, -0.9569, -4.683e-06, -0.4714, -0.8819, -4.705e-06, 0.2137, -0.5351, 0.8173, 0.2766, -0.6856, 0.6734, -0.1229, -0.7331, 0.6689, -0.1229, -0.7331, 0.6689, 0.151, -0.7237, 0.6734, 0.1196, -0.5636, 0.8173, -0.7116, -0.7017, -0.03547, -0.7116, -0.7017, -0.03547, 0.4939, -0.4939, 0.7156, 0.05127, -0.9986, -0.008988, 0.4939, -0.4939, 0.7156, 0.005682, -0.9999, -0.009442, 0.9999, -0.005682, -0.009442, -0.9974, 0.05547, -0.04533, -0.4596, -0.5548, 0.6935, -0.6343, -0.7731, 0.004028, -0.7731, -0.6343, 0.00407, -0.5548, -0.4596, 0.6935, 0.9984, -0.008813, 0.05603, 0.9648, 0.2447, -0.0961, 0.9603, 0.2038, -0.1903, 0.2447, 0.9648, -0.0961, -0.008816, 0.9984, 0.05603, 0.7496, 0.6566, -0.08331, -0.2585, 0.9624, -0.08331, -0.4745, 0.8775, 0.06913, 0.8821, 0.466, 0.06913, -0.6661, 0.7445, -0.04523, -0.7173, -0.06734, 0.6935, -0.9952, -0.09815, 0.00407, -0.9952, 0.09815, 0.00407, -0.7173, 0.06734, 0.6935])] * 3)])

# ---- objects
ob_circle = bpy.data.objects.new('Circle', me_circle)

# ---- transforms, parenting, visibility, modifiers, constraints
ob_circle.location = (0.0, 0.005961, 0.006495)
ob_circle.rotation_euler = (-1.571, -1.571, 0.0)
ob_circle.lineart.crease_threshold = 0.0

# ---- collection membership
col_collection_1.objects.link(ob_circle)

# ---- scene / render settings (as saved in the file)
scene.frame_start = 1; scene.frame_end = 250; scene.frame_set(1)
scene.render.engine = 'BLENDER_EEVEE_NEXT'
scene.render.resolution_percentage = 50
scene.render.dither_intensity = 0.0
scene.cycles.use_denoising = False
scene.cycles.samples = 128
scene.cycles.sampling_pattern = 'TABULATED_SOBOL'
scene.cycles.use_adaptive_sampling = False
scene.cycles.use_light_tree = False
scene.cycles.blur_glossy = 0.0
scene.cycles.sample_clamp_indirect = 0.0
scene.view_settings.view_transform = 'Standard'
bpy.context.view_layer.update()

# ---- added for rendering (the .blend has no active camera and no usable light): camera, sun
cam_auto = bpy.data.cameras.new('AutoCamera')
cam_auto.lens = 50.0
cam_auto.sensor_width = 36.0
cam_auto.clip_end = 1000.0
ob_auto_camera = bpy.data.objects.new('AutoCamera', cam_auto)
scene.collection.objects.link(ob_auto_camera)
ob_auto_camera.location = (1.60254, -1.41708, 1.28852)
ob_auto_camera.rotation_euler = (1.09748, -7.21219e-08, 0.694738)
scene.camera = ob_auto_camera
light_auto_sun = bpy.data.lights.new('AutoSun', 'SUN')
light_auto_sun.energy = 3.0
light_auto_sun.angle = 0.0523599
ob_auto_sun = bpy.data.objects.new('AutoSun', light_auto_sun)
scene.collection.objects.link(ob_auto_sun)
ob_auto_sun.rotation_euler = (0.872665, 0.174533, 0.523599)
bpy.context.view_layer.update()
